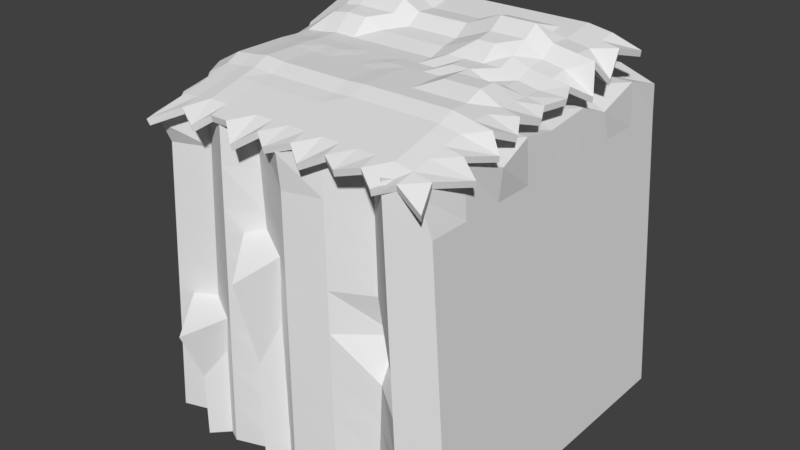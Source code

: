 # Source: lp_section0.blend  (saved by Blender 2.78.0; exported with 4.5.12 LTS)
import bpy
from mathutils import Matrix  # noqa: F401  (used for matrix-valued properties, if any)

bpy.ops.wm.read_factory_settings(use_empty=True)
scene = bpy.context.scene
scene.name = 'Scene'

# ---- collections
col_collection_1 = bpy.data.collections.new('Collection 1'); scene.collection.children.link(col_collection_1)

# ---- world
world_world = bpy.data.worlds.new('World'); scene.world = world_world
world_world.color = (0.05088, 0.05088, 0.05088)
world_world.use_sun_shadow = False
world_world.sun_shadow_jitter_overblur = 0.0
world_world.cycles.sampling_method = 'MANUAL'

# ---- meshes
me_cylinder = bpy.data.meshes.new('Cylinder')
me_cylinder.from_pydata([(4.602, 5.024, 4.67), (5.148, 5.234, -5.021), (4.238, -4.861, 4.717), (5.148, -4.766, -5.021), (-4.396, 5.075, 4.598), (-4.852, 5.234, -5.021), (-4.159, -5.104, 4.384), (-4.852, -4.766, -5.021), (0.1731, -5.21, 4.765), (0.1481, -5.082, -5.021), (4.803, -4.766, -0.02106), (4.462, 0.0449, 4.815), (5.148, 0.2343, -5.021), (4.803, 5.234, -0.02106), (0.1481, 5.234, 4.979), (0.1481, 5.234, -5.021), (-4.506, 5.234, -0.02106), (-4.161, 0.2343, 4.979), (-4.506, -4.766, -0.02106), (-4.852, 0.2343, -5.021), (-4.506, 0.2343, -0.02106), (0.1481, 5.234, -0.02106), (4.803, 0.2343, -0.02106), (0.1481, -5.082, -0.02106), (0.1481, 0.2343, -5.021), (0.1481, 0.2343, 4.979), (-2.006, -5.0, 4.979), (2.464, -4.276, -5.021), (4.975, -4.766, -2.521), (4.654, -2.281, 4.674), (5.148, 2.734, -5.021), (4.975, 5.234, -2.521), (2.303, 5.234, 4.979), (-2.352, 5.234, -5.021), (-4.679, 5.234, -2.521), (-4.161, 2.734, 4.979), (-4.334, -4.766, 2.479), (-4.852, -2.266, -5.021), (2.303, -4.18, 4.979), (-2.352, -5.0, -5.021), (4.63, -4.766, 2.479), (4.545, 2.437, 4.604), (5.148, -2.266, -5.021), (4.63, 5.234, 2.479), (-2.006, 5.234, 4.979), (2.648, 5.234, -5.021), (-4.334, 5.234, 2.479), (-4.161, -2.266, 4.979), (-4.679, -4.766, -2.521), (-4.852, 2.734, -5.021), (-4.506, 2.734, -0.02106), (-4.506, -2.266, -0.02106), (-4.679, 0.2343, -2.521), (-4.334, 0.2343, 2.479), (2.475, 5.234, -0.02106), (-2.179, 5.234, -0.02106), (0.1481, 5.234, -2.521), (0.1481, 5.234, 2.479), (4.803, -2.266, -0.02106), (4.803, 2.734, -0.02106), (4.975, 0.2343, -2.521), (4.63, 0.2343, 2.479), (-2.179, -5.0, -0.02106), (2.66, -3.691, -0.02149), (0.1481, -5.082, -2.521), (0.1481, -5.082, 2.479), (0.1481, -2.266, -5.021), (0.1481, 2.734, -5.021), (-2.352, 0.2343, -5.021), (2.648, 0.2343, -5.021), (0.1481, -2.266, 4.979), (0.1481, 2.734, 4.979), (2.303, 0.2343, 4.979), (-2.006, 0.2343, 4.979), (-2.006, 2.734, 4.979), (2.303, 2.734, 4.979), (2.303, -2.266, 4.979), (2.648, 2.734, -5.021), (-2.352, 2.734, -5.021), (-2.352, -2.266, -5.021), (2.389, -4.18, 2.479), (2.562, -4.276, -2.521), (-2.266, -5.0, -2.521), (4.63, 2.734, 2.479), (4.975, 2.734, -2.521), (4.975, -2.266, -2.521), (-2.093, 5.234, 2.479), (-2.266, 5.234, -2.521), (2.562, 5.234, -2.521), (-4.334, -2.266, 2.479), (-4.679, -2.266, -2.521), (-4.679, 2.734, -2.521), (-4.334, 2.734, 2.479), (2.389, 5.234, 2.479), (4.63, -2.266, 2.479), (-2.093, -5.0, 2.479), (2.648, -2.266, -5.021), (-2.006, -2.266, 4.979), (-3.084, -4.36, 4.979), (3.898, -5.144, -5.021), (5.062, -4.766, -3.771), (4.457, -3.516, 4.979), (5.148, 3.984, -5.021), (5.062, 5.234, -3.771), (3.38, 5.234, 4.979), (-3.602, 5.234, -5.021), (-4.766, 5.234, -3.771), (-4.166, 3.85, 4.741), (-4.247, -4.766, 3.729), (-4.852, -3.516, -5.021), (1.225, -4.766, 4.979), (-0.7645, -4.449, -5.016), (4.716, -4.766, 1.229), (4.457, 1.484, 4.979), (5.148, -1.016, -5.021), (4.716, 5.234, 1.229), (-0.9292, 5.234, 4.979), (1.398, 5.234, -5.021), (-4.42, 5.234, 1.229), (-4.189, -1.13, 4.765), (-4.593, -4.766, -1.271), (-4.852, 1.484, -5.021), (-4.506, 3.984, -0.02106), (-4.506, -1.016, -0.02106), (-4.766, 0.2343, -3.771), (-4.42, 0.2343, 1.229), (3.639, 5.234, -0.02106), (-1.016, 5.234, -0.02106), (0.1481, 5.234, -3.771), (0.1481, 5.234, 1.229), (4.803, -3.516, -0.02106), (4.803, 1.484, -0.02106), (5.062, 0.2343, -3.771), (4.716, 0.2343, 1.229), (-3.343, -4.36, -0.02106), (1.312, -4.766, -0.02106), (0.1481, -5.082, -3.771), (0.1481, -5.082, 1.229), (0.1481, -3.516, -5.021), (0.1481, 1.484, -5.021), (-3.602, 0.2343, -5.021), (1.398, 0.2343, -5.021), (0.1481, -3.516, 4.979), (0.1481, 1.484, 4.979), (3.38, 0.2343, 4.979), (-0.9292, 0.2343, 4.979), (-1.267, -4.449, 4.973), (1.398, -4.766, -5.021), (4.889, -4.766, -1.271), (4.457, -1.016, 4.979), (5.148, 1.484, -5.021), (4.889, 5.234, -1.271), (1.225, 5.234, 4.979), (-1.102, 5.234, -5.021), (-4.593, 5.234, -1.271), (-4.354, 1.382, 4.717), (-4.42, -4.766, 1.229), (-4.852, -1.016, -5.021), (3.38, -5.144, 4.979), (-3.602, -4.36, -5.021), (4.544, -4.766, 3.729), (4.457, 3.984, 4.979), (5.148, -3.516, -5.021), (4.544, 5.234, 3.729), (-3.084, 5.234, 4.979), (3.898, 5.234, -5.021), (-4.247, 5.234, 3.729), (-4.161, -3.516, 4.979), (-4.766, -4.766, -3.771), (-4.852, 3.984, -5.021), (-4.506, 1.484, -0.02106), (-4.506, -3.516, -0.02106), (-4.593, 0.2343, -1.271), (-4.247, 0.2343, 3.729), (1.312, 5.234, -0.02106), (-3.343, 5.234, -0.02106), (0.1481, 5.234, -1.271), (0.1481, 5.234, 3.729), (4.803, -1.016, -0.02106), (4.803, 3.984, -0.02106), (4.889, 0.2343, -1.271), (4.544, 0.2343, 3.729), (-1.016, -4.449, -0.02106), (3.639, -5.144, -0.02106), (0.1481, -5.082, -1.271), (0.1481, -5.082, 3.729), (0.1481, -1.016, -5.021), (0.1481, 3.984, -5.021), (-1.102, 0.2343, -5.021), (3.898, 0.2343, -5.021), (0.1481, -1.016, 4.979), (0.1481, 3.984, 4.979), (1.225, 0.2343, 4.979), (-3.084, 0.2343, 4.979), (-2.006, 1.484, 4.979), (-2.006, 3.984, 4.979), (-0.9292, 2.734, 4.979), (-3.084, 2.734, 4.979), (2.303, 1.484, 4.979), (2.303, 3.984, 4.979), (3.38, 2.734, 4.979), (1.225, 2.734, 4.979), (2.303, -3.516, 4.979), (2.303, -1.016, 4.979), (3.38, -2.266, 4.979), (1.225, -2.266, 4.979), (2.648, 1.484, -5.021), (2.648, 3.984, -5.021), (1.398, 2.734, -5.021), (3.898, 2.734, -5.021), (-2.352, 1.484, -5.021), (-2.352, 3.984, -5.021), (-3.602, 2.734, -5.021), (-1.102, 2.734, -5.021), (-2.352, -3.516, -5.021), (-2.352, -1.016, -5.021), (-3.602, -2.266, -5.021), (-1.102, -2.266, -5.021), (1.269, -4.766, 2.479), (3.51, -5.144, 2.479), (2.432, -4.18, 1.229), (2.346, -4.18, 3.729), (1.355, -4.766, -2.521), (3.769, -5.144, -2.521), (2.513, -4.276, -3.771), (2.611, -4.276, -1.271), (-3.472, -4.36, -2.521), (-0.89, -4.449, -2.518), (-2.309, -5.0, -3.771), (-2.222, -5.0, -1.271), (4.63, 1.484, 2.479), (4.63, 3.984, 2.479), (4.716, 2.734, 1.229), (4.544, 2.734, 3.729), (4.975, 1.484, -2.521), (4.975, 3.984, -2.521), (5.062, 2.734, -3.771), (4.889, 2.734, -1.271), (4.975, -3.516, -2.521), (4.975, -1.016, -2.521), (5.062, -2.266, -3.771), (4.889, -2.266, -1.271), (-0.9724, 5.234, 2.479), (-3.213, 5.234, 2.479), (-2.136, 5.234, 1.229), (-2.05, 5.234, 3.729), (-1.059, 5.234, -2.521), (-3.472, 5.234, -2.521), (-2.309, 5.234, -3.771), (-2.222, 5.234, -1.271), (3.769, 5.234, -2.521), (1.355, 5.234, -2.521), (2.605, 5.234, -3.771), (2.519, 5.234, -1.271), (-4.334, -1.016, 2.479), (-4.334, -3.516, 2.479), (-4.42, -2.266, 1.229), (-4.247, -2.266, 3.729), (-4.679, -1.016, -2.521), (-4.679, -3.516, -2.521), (-4.766, -2.266, -3.771), (-4.593, -2.266, -1.271), (-4.679, 3.984, -2.521), (-4.679, 1.484, -2.521), (-4.766, 2.734, -3.771), (-4.593, 2.734, -1.271), (-4.334, 3.984, 2.479), (-4.334, 1.484, 2.479), (-4.42, 2.734, 1.229), (-4.247, 2.734, 3.729), (3.51, 5.234, 2.479), (1.269, 5.234, 2.479), (2.432, 5.234, 1.229), (2.346, 5.234, 3.729), (4.63, -3.516, 2.479), (4.63, -1.016, 2.479), (4.716, -2.266, 1.229), (4.544, -2.266, 3.729), (-3.213, -4.36, 2.479), (-1.141, -4.449, 2.476), (-2.136, -5.0, 1.229), (-2.05, -5.0, 3.729), (2.648, -3.516, -5.021), (2.648, -1.016, -5.021), (1.398, -2.266, -5.021), (3.898, -2.266, -5.021), (-2.006, -3.516, 4.979), (-2.006, -1.016, 4.979), (-0.9292, -2.266, 4.979), (-3.084, -2.266, 4.979), (-3.084, -1.016, 4.979), (-0.9292, -1.016, 4.979), (-0.9292, -3.516, 4.979), (3.898, -1.016, -5.021), (1.398, -1.016, -5.021), (1.398, -3.516, -5.021), (-1.204, -4.449, 3.725), (-1.078, -4.449, 1.228), (-3.278, -4.36, 1.229), (4.544, -1.016, 3.729), (4.716, -1.016, 1.229), (4.716, -3.516, 1.229), (1.247, 5.234, 3.729), (1.29, 5.234, 1.229), (3.574, 5.234, 1.229), (-4.247, 1.484, 3.729), (-4.42, 1.484, 1.229), (-4.42, 3.984, 1.229), (-4.593, 1.484, -1.271), (-4.766, 1.484, -3.771), (-4.766, 3.984, -3.771), (-4.593, -3.516, -1.271), (-4.766, -3.516, -3.771), (-4.766, -1.016, -3.771), (-4.247, -3.516, 3.729), (-4.42, -3.516, 1.229), (-4.42, -1.016, 1.229), (1.333, 5.234, -1.271), (1.377, 5.234, -3.771), (3.833, 5.234, -3.771), (-3.408, 5.234, -1.271), (-3.537, 5.234, -3.771), (-1.08, 5.234, -3.771), (-3.149, 5.234, 3.729), (-3.278, 5.234, 1.229), (-0.994, 5.234, 1.229), (4.889, -1.016, -1.271), (5.062, -1.016, -3.771), (5.062, -3.516, -3.771), (4.889, 3.984, -1.271), (5.062, 3.984, -3.771), (5.062, 1.484, -3.771), (4.544, 3.984, 3.729), (4.716, 3.984, 1.229), (4.716, 1.484, 1.229), (-0.9528, -4.449, -1.27), (-0.8273, -4.449, -3.767), (-3.537, -4.36, -3.771), (3.704, -5.144, -1.271), (3.833, -5.144, -3.771), (1.377, -4.766, -3.771), (3.445, -5.144, 3.729), (3.574, -5.144, 1.229), (1.29, -4.766, 1.229), (-1.102, -1.016, -5.021), (-3.602, -1.016, -5.021), (-3.602, -3.516, -5.021), (-1.102, 3.984, -5.021), (-3.602, 3.984, -5.021), (-3.602, 1.484, -5.021), (3.898, 3.984, -5.021), (1.398, 3.984, -5.021), (1.398, 1.484, -5.021), (1.225, -1.016, 4.979), (3.38, -1.016, 4.979), (3.38, -3.516, 4.979), (1.225, 3.984, 4.979), (3.38, 3.984, 4.979), (3.38, 1.484, 4.979), (-3.084, 3.984, 4.979), (-0.9292, 3.984, 4.979), (-0.9292, 1.484, 4.979), (-3.084, 1.484, 4.979), (1.225, 1.484, 4.979), (1.225, -3.516, 4.979), (3.898, 1.484, -5.021), (-1.102, 1.484, -5.021), (-1.102, -3.516, -5.021), (1.247, -4.766, 3.729), (1.333, -4.766, -1.271), (-3.408, -4.36, -1.271), (4.544, 1.484, 3.729), (4.889, 1.484, -1.271), (4.889, -3.516, -1.271), (-0.9508, 5.234, 3.729), (-1.037, 5.234, -1.271), (3.704, 5.234, -1.271), (-4.247, -1.016, 3.729), (-4.593, -1.016, -1.271), (-4.593, 3.984, -1.271), (-4.247, 3.984, 3.729), (3.445, 5.234, 3.729), (4.544, -3.516, 3.729), (-3.149, -4.36, 3.729), (3.898, -3.516, -5.021), (-3.084, -3.516, 4.979), (-4.625, -3.87, -5.035), (-4.625, -3.87, -3.035), (-3.223, -2.444, -5.035), (-3.223, -2.444, -3.035), (-3.199, -5.272, -5.035), (-3.199, -5.272, -3.035), (-1.797, -3.846, -5.035), (-1.797, -3.846, -3.035), (-4.625, -3.87, -0.6833), (-3.223, -2.444, -0.6833), (-1.797, -3.846, -0.6833), (-3.279, -5.934, -1.439), (-2.245, -3.87, -4.995), (-2.245, -3.87, -1.599), (-0.8427, -2.444, -4.995), (-0.8427, -2.444, -1.599), (-0.8182, -5.272, -4.995), (-0.8182, -5.272, -1.599), (0.5837, -3.846, -4.995), (0.5837, -3.846, -1.599), (-2.245, -3.87, 2.395), (-0.8427, -2.444, 2.395), (0.5837, -3.846, 2.395), (-0.8988, -5.934, 1.113), (-3.759, -4.493, 4.93), (0.5331, -1.372, 5.616), (-0.5659, -2.471, 5.616), (2.731, -2.471, 5.616), (2.731, 2.946, 6.237), (-2.92, 1.779, 6.191), (0.5331, -4.493, 5.024), (0.5331, 0.7783, 5.775), (3.762, -4.493, 4.92), (-3.915, -2.471, 5.502), (2.731, 0.7783, 5.775), (-0.5659, 1.779, 6.182), (-2.787, -3.427, 5.31), (1.632, -1.372, 5.616), (-0.5659, 0.7783, 5.775), (-0.5659, -1.372, 5.616), (3.866, -1.372, 5.504), (3.976, 2.946, 6.114), (1.632, 2.946, 6.237), (-2.929, 2.946, 6.246), (1.632, -3.427, 5.29), (1.632, 0.7783, 5.775), (-0.5659, -3.427, 5.29), (3.809, -3.427, 5.183), (-3.956, 0.7783, 5.655), (-1.665, 2.946, 6.237), (2.731, -0.3276, 5.589), (-3.908, -0.3276, 5.476), (-2.836, -2.471, 5.632), (3.862, -0.3276, 5.477), (-1.665, -3.427, 5.29), (2.731, -3.427, 5.29), (0.5331, -0.3276, 5.589), (-1.665, -4.493, 5.024), (1.632, -4.493, 5.024), (1.632, -0.3276, 5.589), (0.5331, 2.946, 6.237), (-4.078, 2.946, 6.101), (2.731, 1.779, 6.182), (0.5331, 1.779, 6.182), (3.866, -2.471, 5.503), (3.966, 1.779, 6.06), (-1.665, 0.7783, 5.775), (-1.665, -1.372, 5.616), (0.5331, -2.471, 5.616), (-1.665, -0.3276, 5.589), (-2.747, -4.493, 5.046), (1.632, -2.471, 5.616), (-3.829, -3.427, 5.187), (-0.5659, -0.3276, 5.589), (-1.665, -2.471, 5.616), (2.731, -1.372, 5.616), (1.632, 1.779, 6.182), (-4.063, 1.779, 6.048), (0.5331, -3.427, 5.29), (-0.5659, -4.493, 5.024), (2.731, -4.493, 5.024), (-3.915, -1.372, 5.502), (-2.832, -0.3276, 5.605), (-1.665, 1.779, 6.182), (-2.836, -1.372, 5.632), (3.894, 0.7783, 5.66), (-2.859, 0.7783, 5.789), (-0.5659, 2.946, 6.237), (4.407, -1.372, 5.407), (-4.469, -4.293, 4.244), (-1.665, 3.489, 6.319), (-0.0164, 2.946, 6.237), (-4.67, -2.46, 5.083), (4.435, 0.7783, 5.563), (0.5331, 1.32, 5.864), (-2.214, 2.946, 6.237), (-3.864, -2.894, 5.316), (2.181, -1.372, 5.616), (-0.0164, -2.471, 5.616), (2.731, -5.026, 4.891), (3.866, -0.8226, 5.504), (1.632, -0.8226, 5.617), (-2.873, 1.32, 5.877), (-0.0164, -4.493, 5.024), (2.181, -2.471, 5.616), (2.181, -4.493, 5.024), (-4.615, -3.294, 4.28), (-2.214, 1.779, 6.182), (-3.908, 0.2219, 5.476), (-1.115, 2.946, 6.237), (-3.915, -1.922, 5.502), (3.28, 0.7783, 5.775), (-1.665, -3.96, 5.157), (3.28, -3.427, 5.29), (0.5331, -3.96, 5.157), (1.083, 0.7783, 5.775), (0.5331, 2.403, 6.154), (-3.472, 2.946, 6.164), (2.731, -1.922, 5.616), (3.28, 2.946, 6.237), (-1.665, 0.2219, 5.589), (-1.115, -1.372, 5.616), (-3.794, -3.96, 5.059), (1.083, -1.372, 5.616), (-2.767, -3.96, 5.178), (0.5331, -1.922, 5.616), (-3.33, -3.427, 5.228), (1.632, -1.922, 5.616), (-3.29, -4.493, 4.964), (1.083, -2.471, 5.616), (-0.5659, 0.2219, 5.589), (-1.665, -1.922, 5.616), (-1.115, 0.7783, 5.775), (-0.5659, -1.922, 5.616), (-1.115, -0.3276, 5.589), (-1.115, -2.471, 5.616), (3.866, -1.922, 5.503), (2.731, 2.403, 6.154), (3.28, -1.372, 5.616), (3.961, 2.403, 6.033), (3.28, -2.471, 5.616), (3.28, 1.779, 6.182), (1.632, 2.403, 6.154), (-4.056, 2.403, 6.021), (1.083, 2.946, 6.237), (-2.916, 2.403, 6.164), (1.083, 1.779, 6.182), (-3.464, 1.779, 6.109), (1.632, -3.96, 5.157), (0.5331, 0.2219, 5.589), (1.083, -3.427, 5.29), (1.632, 0.2219, 5.589), (1.083, -4.493, 5.024), (1.083, -0.3276, 5.589), (-0.5659, -3.96, 5.157), (2.731, -3.96, 5.157), (-1.115, -3.427, 5.29), (3.786, -3.96, 5.052), (-1.115, -4.493, 5.024), (3.28, -4.493, 5.024), (-2.836, -1.922, 5.632), (2.731, 0.2219, 5.589), (-3.379, -1.372, 5.55), (3.862, 0.2219, 5.477), (-3.379, -2.471, 5.55), (3.28, -0.3276, 5.589), (-2.832, 0.2219, 5.605), (-1.665, 2.403, 6.154), (-3.403, 0.7783, 5.707), (-0.5659, 2.403, 6.154), (-3.375, -0.3276, 5.523), (-1.115, 1.779, 6.182), (4.407, -2.471, 5.406), (4.402, -0.3276, 5.38), (-0.0164, 1.779, 6.182), (-4.671, -1.361, 5.083), (-0.5659, 3.489, 6.319), (1.632, 1.32, 5.864), (-2.807, -2.894, 5.442), (3.832, -2.894, 5.314), (1.632, -2.894, 5.424), (-2.214, -2.471, 5.616), (-0.5659, -2.894, 5.424), (-2.214, -4.493, 5.024), (3.91, 1.32, 5.748), (-2.214, -0.3276, 5.589), (-0.5659, 1.32, 5.864), (2.181, -0.3276, 5.589), (2.181, 1.779, 6.182), (4.303, -4.493, 4.824), (-0.5659, -0.8226, 5.617), (-2.836, -0.8226, 5.633), (-5.109, 3.087, 5.26), (-4.051, -5.558, 4.483), (-0.0164, -0.3276, 5.589), (0.5331, -5.026, 4.891), (3.99, 3.489, 6.196), (-2.941, 3.489, 6.327), (4.507, 1.779, 5.963), (-1.665, -5.026, 4.891), (-4.907, 0.9341, 4.561), (1.632, 3.489, 6.319), (-1.665, -2.894, 5.424), (0.5331, -2.894, 5.424), (-2.214, -1.372, 5.616), (2.731, -2.894, 5.424), (-2.214, -3.427, 5.29), (2.181, -3.427, 5.29), (2.731, 1.32, 5.864), (-3.98, 1.32, 5.741), (2.181, 2.946, 6.237), (-1.665, 1.32, 5.864), (2.181, 0.7783, 5.775), (-2.214, 0.7783, 5.775), (4.35, -3.427, 5.086), (-0.0164, -3.427, 5.29), (-1.665, -0.8226, 5.617), (2.731, -0.8226, 5.617), (-0.0164, 0.7783, 5.775), (-5.17, 2.037, 4.886), (-2.655, -5.297, 4.582), (-3.915, -0.8226, 5.502), (1.632, -5.026, 4.891), (0.5331, -0.8226, 5.617), (2.731, 3.489, 6.319), (-0.0164, -1.372, 5.616), (-4.783, -0.2475, 4.359), (4.517, 2.946, 6.018), (-0.5659, -5.026, 4.891), (-4.099, 3.489, 6.18), (0.5331, 3.489, 6.319), (3.739, -5.026, 4.789), (-3.31, -3.96, 5.096), (1.083, -1.922, 5.616), (-1.115, 0.2219, 5.589), (-1.115, -1.922, 5.616), (3.28, -1.922, 5.616), (3.28, 2.403, 6.154), (1.083, 2.403, 6.154), (-3.459, 2.403, 6.082), (1.083, -3.96, 5.157), (1.083, 0.2219, 5.589), (-1.115, -3.96, 5.157), (3.28, -3.96, 5.157), (-3.379, -1.922, 5.55), (3.28, 0.2219, 5.589), (-3.375, 0.2219, 5.523), (-1.115, 2.403, 6.154), (4.672, -1.821, 5.155), (-4.42, -3.949, 4.699), (-1.115, 3.489, 6.319), (-0.0164, 2.403, 6.154), (-4.816, -1.798, 4.366), (4.634, 0.3196, 5.427), (1.083, 1.32, 5.864), (-2.214, 2.403, 6.154), (-3.35, -2.894, 5.36), (2.181, -1.922, 5.616), (-1.115, -2.894, 5.424), (1.083, -2.894, 5.424), (-2.214, -1.922, 5.616), (3.28, -2.894, 5.424), (-2.214, -3.96, 5.157), (2.181, -3.96, 5.157), (3.28, 1.32, 5.864), (-3.416, 1.32, 5.795), (2.181, 2.403, 6.154), (-1.115, 1.32, 5.864), (2.181, 0.2219, 5.589), (-2.214, 0.2219, 5.589), (4.925, -3.719, 4.766), (-0.0164, -3.96, 5.157), (-1.115, -0.8226, 5.617), (3.28, -0.8226, 5.617), (-0.0164, 0.2219, 5.589), (-4.965, 2.414, 5.534), (-3.271, -5.026, 4.833), (-3.379, -0.8226, 5.55), (1.029, -5.336, 4.608), (1.083, -0.8226, 5.617), (3.28, 3.489, 6.319), (-0.0164, -1.922, 5.616), (-4.656, 0.2329, 5.06), (4.635, 2.402, 5.352), (-1.143, -5.402, 4.521), (-3.484, 3.489, 6.245), (1.083, 3.489, 6.319), (3.247, -5.31, 4.62), (-2.214, -2.894, 5.424), (2.181, -2.894, 5.424), (2.181, 1.32, 5.864), (-2.214, 1.32, 5.864), (4.827, -2.714, 4.997), (-4.565, -2.883, 4.922), (-0.0164, 1.32, 5.864), (-2.214, -0.8226, 5.617), (2.181, -0.8226, 5.617), (-0.0164, -2.894, 5.424), (-4.806, 1.331, 5.291), (4.662, 1.56, 5.128), (-2.214, -5.026, 4.891), (-2.214, 3.489, 6.319), (2.181, 3.489, 6.319), (2.085, -5.247, 4.731), (-0.0164, -0.8226, 5.617), (-4.671, -0.8116, 5.084), (4.613, -0.7446, 5.218), (-0.0164, 3.489, 6.319), (-0.1351, -5.297, 4.694), (4.716, 3.789, 5.791), (-5.055, 3.5, 5.672), (4.551, -5.172, 4.348), (-4.274, -5.015, 4.476), (3.772, -5.073, 4.977), (4.585, -5.219, 4.535), (0.5331, 3.46, 6.513), (-0.0164, 3.46, 6.513), (-4.15, 3.46, 6.367), (-5.161, 3.471, 5.834), (-0.5659, -5.073, 5.081), (-0.1351, -5.345, 4.884), (4.551, 2.917, 6.209), (4.751, 3.759, 5.982), (-4.89, -0.2475, 4.523), (-4.778, -0.8117, 5.248), (-0.0164, -1.372, 5.778), (-0.0164, -0.8227, 5.813), (2.731, 3.46, 6.513), (2.181, 3.46, 6.513), (0.5331, -0.8227, 5.813), (1.632, -5.073, 5.081), (2.085, -5.294, 4.921), (-3.966, -0.8227, 5.692), (-2.684, -5.345, 4.77), (-2.214, -5.073, 5.081), (-5.276, 2.008, 5.049), (-4.912, 1.3, 5.453), (-0.0164, 0.7465, 5.968), (-0.0164, 1.289, 6.058), (2.731, -0.8227, 6.021), (2.181, -0.8227, 6.021), (-1.665, -0.8227, 5.813), (-2.214, -0.8227, 5.813), (-0.0164, -3.474, 5.481), (-0.0164, -2.941, 5.579), (4.383, -3.474, 5.273), (4.86, -2.762, 5.184), (-2.214, 0.7465, 6.246), (-2.214, 1.289, 6.336), (2.181, 0.7465, 6.385), (2.181, 1.289, 6.475), (-1.665, 1.289, 6.336), (2.181, 2.917, 6.431), (-4.031, 1.289, 5.928), (2.731, 1.289, 6.475), (2.181, -3.474, 5.481), (2.181, -2.941, 5.614), (-2.214, -3.474, 5.481), (-2.214, -2.941, 5.579), (2.731, -2.941, 5.614), (-2.214, -1.372, 5.778), (0.5331, -2.941, 5.614), (-1.665, -2.941, 5.579), (1.632, 3.46, 6.513), (1.083, 3.46, 6.513), (-5.012, 0.9022, 4.723), (-4.763, 0.2329, 5.225), (-1.665, -5.073, 5.081), (-1.143, -5.449, 4.712), (4.541, 1.75, 6.154), (4.669, 2.373, 5.543), (-2.97, 3.46, 6.519), (-3.513, 3.46, 6.437), (4.024, 3.46, 6.387), (3.28, 3.46, 6.513), (0.5331, -5.073, 5.081), (1.029, -5.384, 4.798), (-0.0164, -0.3276, 5.785), (-0.0164, 0.2219, 5.785), (-4.101, -5.606, 4.666), (-3.299, -5.073, 5.021), (-5.215, 3.058, 5.422), (-5.071, 2.384, 5.696), (-2.865, -0.8227, 5.826), (-3.408, -0.8227, 5.744), (-0.5659, -0.8227, 5.778), (-1.115, -0.8227, 5.778), (4.336, -4.54, 5.011), (4.958, -3.767, 4.953), (2.181, 1.75, 6.792), (2.181, 2.373, 6.557), (2.181, -0.3276, 5.994), (2.181, 0.2219, 5.994), (-0.5659, 1.289, 6.058), (-1.115, 1.289, 6.058), (-2.214, -0.3276, 5.785), (-2.214, 0.2219, 5.785), (3.944, 1.289, 5.938), (3.28, 1.289, 6.058), (-2.214, -4.54, 5.214), (-2.214, -4.007, 5.347), (-0.5659, -2.941, 5.579), (-1.115, -2.941, 5.579), (-2.214, -2.471, 5.777), (-2.214, -1.922, 5.778), (1.632, -2.941, 5.614), (1.083, -2.941, 5.614), (3.866, -2.941, 5.501), (3.28, -2.941, 5.614), (-2.835, -2.941, 5.63), (-3.379, -2.941, 5.548), (1.632, 1.289, 6.475), (1.083, 1.289, 6.266), (-0.5659, 3.46, 6.513), (-1.115, 3.46, 6.513), (-4.778, -1.361, 5.248), (-4.924, -1.798, 4.53), (-0.0164, 1.75, 6.376), (-0.0164, 2.373, 6.348), (4.437, -0.3276, 5.573), (4.669, 0.3196, 5.62), (4.442, -2.471, 5.599), (4.707, -1.822, 5.348), (-1.115, 1.75, 6.376), (-1.115, 2.373, 6.348), (-3.404, -0.3276, 5.717), (-3.404, 0.2219, 5.717), (-0.5659, 2.373, 6.348), (-3.432, 0.7465, 6.176), (-3.445, 1.289, 6.264), (-1.665, 2.373, 6.626), (-2.214, 2.373, 6.626), (-2.861, 0.2219, 5.799), (3.28, -0.3276, 5.785), (3.28, 0.2219, 5.785), (-3.408, -2.471, 5.744), (-3.408, -1.922, 5.744), (3.896, 0.2219, 5.67), (-3.408, -1.372, 5.744), (2.731, 0.2219, 5.994), (-2.865, -1.922, 5.826), (3.28, -4.54, 5.214), (3.28, -4.007, 5.347), (-1.115, -4.54, 5.214), (-1.115, -4.007, 5.347), (3.819, -4.007, 5.239), (-1.115, -3.474, 5.481), (2.731, -4.007, 5.347), (2.181, -4.007, 5.347), (-0.5659, -4.007, 5.347), (1.083, -0.3276, 5.785), (1.083, 0.2219, 5.994), (1.083, -4.54, 5.214), (1.083, -4.007, 5.347), (1.632, 0.2219, 5.994), (1.083, -3.474, 5.481), (0.5331, 0.2219, 5.785), (1.632, -4.007, 5.347), (-3.493, 1.75, 6.579), (-3.488, 2.373, 6.552), (1.083, 1.75, 6.584), (1.083, 2.373, 6.557), (-2.945, 2.373, 6.634), (1.083, 2.917, 6.431), (-4.107, 2.373, 6.208), (1.632, 2.373, 6.557), (3.28, 1.75, 6.376), (3.28, 2.373, 6.348), (3.28, -2.471, 5.812), (3.28, -1.922, 5.812), (3.995, 2.373, 6.224), (3.28, -1.372, 6.021), (3.28, -0.8227, 6.021), (2.731, 2.373, 6.348), (3.901, -1.922, 5.696), (-1.115, -2.471, 5.777), (-1.115, -1.922, 5.778), (-1.115, -0.3276, 5.785), (-1.115, 0.2219, 5.785), (-0.5659, -1.922, 5.778), (-1.115, 0.7465, 5.968), (-1.665, -1.922, 5.778), (-0.5659, 0.2219, 5.785), (1.083, -2.471, 5.812), (1.083, -1.922, 5.812), (-3.319, -4.54, 5.152), (-3.339, -4.007, 5.284), (1.632, -1.922, 5.812), (-3.359, -3.474, 5.416), (0.5331, -1.922, 5.812), (-0.0164, -1.922, 5.778), (-2.796, -4.007, 5.366), (4.696, 1.528, 5.318), (-2.214, 3.46, 6.513), (4.648, -0.7447, 5.412), (-0.0164, -4.007, 5.347), (-3.844, -4.007, 5.242), (1.083, -1.372, 5.813), (-1.665, 0.2219, 5.785), (2.731, -1.922, 5.812), (0.5331, -4.007, 5.347), (0.5331, 2.373, 6.348), (1.083, 0.7465, 6.177), (-3.501, 2.917, 6.355), (-1.665, -4.007, 5.347), (-3.966, -1.922, 5.691), (-4.669, -2.93, 5.081), (-4.719, -3.342, 4.44), (-3.959, 0.2219, 5.665), (-2.214, 1.75, 6.653), (-1.115, 2.917, 6.431), (2.181, -2.471, 5.812), (-2.902, 1.289, 6.347), (-0.0164, -2.471, 5.777), (3.901, -0.8227, 5.697), (2.731, -5.073, 5.081), (1.632, -0.8227, 5.813), (-3.914, -2.941, 5.5), (0.5331, 1.289, 6.058), (-1.665, 3.46, 6.513), (-4.777, -2.46, 5.247), (-0.0164, 2.917, 6.431), (4.469, 0.7465, 5.753), (4.442, -1.372, 5.6), (-0.5659, 2.917, 6.431), (-2.888, 0.7465, 6.258), (3.928, 0.7465, 5.85), (-2.865, -1.372, 5.826), (3.28, 0.7465, 5.968), (-1.665, 1.75, 6.653), (-2.861, -0.3276, 5.799), (-3.966, -1.372, 5.691), (2.731, -4.54, 5.214), (-0.5659, -4.54, 5.214), (0.5331, -3.474, 5.481), (-0.0164, -4.54, 5.214), (-4.114, 1.75, 6.235), (1.632, 1.75, 6.792), (2.731, -1.372, 6.021), (-1.665, -2.471, 5.777), (2.181, -1.372, 6.021), (-0.5659, -0.3276, 5.785), (-3.879, -3.474, 5.371), (1.632, -2.471, 5.812), (-2.776, -4.54, 5.235), (-1.665, -0.3276, 5.785), (0.5331, -2.471, 5.812), (-1.665, -1.372, 5.778), (-1.665, 0.7465, 5.968), (-1.115, -1.372, 5.778), (4.0, 1.75, 6.251), (3.901, -2.471, 5.696), (0.5331, 1.75, 6.376), (2.731, 1.75, 6.792), (-4.129, 2.917, 6.288), (0.5331, 2.917, 6.431), (1.632, -0.3276, 5.994), (1.632, -4.54, 5.214), (2.181, -4.54, 5.214), (-1.665, -4.54, 5.214), (0.5331, -0.3276, 5.785), (2.731, -3.474, 5.481), (-1.665, -3.474, 5.481), (3.28, -3.474, 5.481), (3.896, -0.3276, 5.67), (-2.865, -2.471, 5.826), (-3.959, -0.3276, 5.665), (2.731, -0.3276, 5.785), (-1.665, 2.917, 6.431), (-4.007, 0.7465, 5.842), (-2.214, 2.917, 6.431), (3.842, -3.474, 5.37), (-0.5659, -3.474, 5.481), (1.632, 0.7465, 6.385), (1.632, -3.474, 5.481), (-2.957, 2.917, 6.438), (1.632, 2.917, 6.431), (4.01, 2.917, 6.305), (3.901, -1.372, 5.697), (3.28, 2.917, 6.431), (-0.5659, -1.372, 5.778), (-0.5659, 0.7465, 5.968), (1.632, -1.372, 5.813), (-2.815, -3.474, 5.498), (-0.5659, 1.75, 6.376), (2.731, 0.7465, 6.177), (-3.966, -2.471, 5.691), (3.796, -4.54, 5.108), (0.5331, 0.7465, 5.968), (0.5331, -4.54, 5.214), (-2.949, 1.75, 6.661), (2.731, 2.917, 6.431), (2.731, -2.471, 5.812), (-0.5659, -2.471, 5.777), (0.5331, -1.372, 5.813), (-3.809, -4.54, 5.114), (-4.572, -4.34, 4.403), (-4.524, -3.996, 4.858), (2.181, -1.922, 5.812), (3.247, -5.358, 4.81), (1.083, -0.8227, 5.813), (-4.378, -5.062, 4.635)], [], [(385, 167, 6, 98), (384, 162, 3, 99), (383, 98, 6, 108), (382, 101, 2, 160), (381, 104, 0, 163), (380, 107, 4, 166), (379, 122, 16, 154), (378, 123, 20, 172), (377, 119, 17, 173), (376, 126, 13, 151), (375, 127, 21, 176), (374, 116, 14, 177), (373, 130, 10, 148), (372, 131, 22, 180), (371, 113, 11, 181), (370, 134, 18, 120), (369, 135, 23, 184), (368, 110, 8, 185), (367, 138, 9, 111), (366, 139, 24, 188), (365, 150, 12, 189), (364, 142, 8, 110), (363, 143, 25, 192), (362, 155, 17, 193), (361, 194, 73, 145), (360, 195, 74, 196), (359, 107, 35, 197), (358, 198, 72, 144), (357, 199, 75, 200), (356, 191, 71, 201), (355, 202, 38, 158), (354, 203, 76, 204), (353, 190, 70, 205), (352, 206, 69, 141), (351, 207, 77, 208), (350, 102, 30, 209), (349, 210, 68, 140), (348, 211, 78, 212), (347, 187, 67, 213), (346, 214, 39, 159), (345, 215, 79, 216), (344, 186, 66, 217), (343, 218, 65, 137), (342, 219, 80, 220), (341, 158, 38, 221), (340, 222, 64, 136), (339, 223, 81, 224), (338, 183, 63, 225), (337, 226, 48, 168), (336, 227, 82, 228), (335, 182, 62, 229), (334, 230, 61, 133), (333, 231, 83, 232), (332, 161, 41, 233), (331, 234, 60, 132), (330, 235, 84, 236), (329, 179, 59, 237), (328, 238, 28, 100), (327, 239, 85, 240), (326, 178, 58, 241), (325, 242, 57, 129), (324, 243, 86, 244), (323, 164, 44, 245), (322, 246, 56, 128), (321, 247, 87, 248), (320, 175, 55, 249), (319, 250, 31, 103), (318, 251, 88, 252), (317, 174, 54, 253), (316, 254, 53, 125), (315, 255, 89, 256), (314, 167, 47, 257), (313, 258, 52, 124), (312, 259, 90, 260), (311, 171, 51, 261), (310, 262, 34, 106), (309, 263, 91, 264), (308, 170, 50, 265), (307, 266, 46, 118), (306, 267, 92, 268), (305, 155, 35, 269), (304, 270, 43, 115), (303, 271, 93, 272), (302, 152, 32, 273), (301, 274, 40, 112), (300, 275, 94, 276), (299, 149, 29, 277), (298, 278, 36, 156), (297, 279, 95, 280), (296, 146, 26, 281), (295, 282, 27, 147), (294, 283, 96, 284), (293, 114, 42, 285), (292, 286, 26, 146), (291, 287, 97, 288), (290, 119, 47, 289), (287, 290, 289, 97), (73, 193, 290, 287), (193, 17, 119, 290), (190, 291, 288, 70), (25, 145, 291, 190), (145, 73, 287, 291), (142, 292, 146, 8), (70, 288, 292, 142), (288, 97, 286, 292), (283, 293, 285, 96), (69, 189, 293, 283), (189, 12, 114, 293), (186, 294, 284, 66), (24, 141, 294, 186), (141, 69, 283, 294), (138, 295, 147, 9), (66, 284, 295, 138), (284, 96, 282, 295), (279, 296, 281, 95), (65, 185, 296, 279), (185, 8, 146, 296), (182, 297, 280, 62), (23, 137, 297, 182), (137, 65, 279, 297), (134, 298, 156, 18), (62, 280, 298, 134), (280, 95, 278, 298), (275, 299, 277, 94), (61, 181, 299, 275), (181, 11, 149, 299), (178, 300, 276, 58), (22, 133, 300, 178), (133, 61, 275, 300), (130, 301, 112, 10), (58, 276, 301, 130), (276, 94, 274, 301), (271, 302, 273, 93), (57, 177, 302, 271), (177, 14, 152, 302), (174, 303, 272, 54), (21, 129, 303, 174), (129, 57, 271, 303), (126, 304, 115, 13), (54, 272, 304, 126), (272, 93, 270, 304), (267, 305, 269, 92), (53, 173, 305, 267), (173, 17, 155, 305), (170, 306, 268, 50), (20, 125, 306, 170), (125, 53, 267, 306), (122, 307, 118, 16), (50, 268, 307, 122), (268, 92, 266, 307), (263, 308, 265, 91), (52, 172, 308, 263), (172, 20, 170, 308), (121, 309, 264, 49), (19, 124, 309, 121), (124, 52, 263, 309), (169, 310, 106, 5), (49, 264, 310, 169), (264, 91, 262, 310), (259, 311, 261, 90), (48, 120, 311, 259), (120, 18, 171, 311), (109, 312, 260, 37), (7, 168, 312, 109), (168, 48, 259, 312), (157, 313, 124, 19), (37, 260, 313, 157), (260, 90, 258, 313), (255, 314, 257, 89), (36, 108, 314, 255), (108, 6, 167, 314), (171, 315, 256, 51), (18, 156, 315, 171), (156, 36, 255, 315), (123, 316, 125, 20), (51, 256, 316, 123), (256, 89, 254, 316), (251, 317, 253, 88), (56, 176, 317, 251), (176, 21, 174, 317), (117, 318, 252, 45), (15, 128, 318, 117), (128, 56, 251, 318), (165, 319, 103, 1), (45, 252, 319, 165), (252, 88, 250, 319), (247, 320, 249, 87), (34, 154, 320, 247), (154, 16, 175, 320), (105, 321, 248, 33), (5, 106, 321, 105), (106, 34, 247, 321), (153, 322, 128, 15), (33, 248, 322, 153), (248, 87, 246, 322), (243, 323, 245, 86), (46, 166, 323, 243), (166, 4, 164, 323), (175, 324, 244, 55), (16, 118, 324, 175), (118, 46, 243, 324), (127, 325, 129, 21), (55, 244, 325, 127), (244, 86, 242, 325), (239, 326, 241, 85), (60, 180, 326, 239), (180, 22, 178, 326), (114, 327, 240, 42), (12, 132, 327, 114), (132, 60, 239, 327), (162, 328, 100, 3), (42, 240, 328, 162), (240, 85, 238, 328), (235, 329, 237, 84), (31, 151, 329, 235), (151, 13, 179, 329), (102, 330, 236, 30), (1, 103, 330, 102), (103, 31, 235, 330), (150, 331, 132, 12), (30, 236, 331, 150), (236, 84, 234, 331), (231, 332, 233, 83), (43, 163, 332, 231), (163, 0, 161, 332), (179, 333, 232, 59), (13, 115, 333, 179), (115, 43, 231, 333), (131, 334, 133, 22), (59, 232, 334, 131), (232, 83, 230, 334), (227, 335, 229, 82), (64, 184, 335, 227), (184, 23, 182, 335), (111, 336, 228, 39), (9, 136, 336, 111), (136, 64, 227, 336), (159, 337, 168, 7), (39, 228, 337, 159), (228, 82, 226, 337), (223, 338, 225, 81), (28, 148, 338, 223), (148, 10, 183, 338), (99, 339, 224, 27), (3, 100, 339, 99), (100, 28, 223, 339), (147, 340, 136, 9), (27, 224, 340, 147), (224, 81, 222, 340), (219, 341, 221, 80), (40, 160, 341, 219), (160, 2, 158, 341), (183, 342, 220, 63), (10, 112, 342, 183), (112, 40, 219, 342), (135, 343, 137, 23), (63, 220, 343, 135), (220, 80, 218, 343), (215, 344, 217, 79), (68, 188, 344, 215), (188, 24, 186, 344), (157, 345, 216, 37), (19, 140, 345, 157), (140, 68, 215, 345), (109, 346, 159, 7), (37, 216, 346, 109), (216, 79, 214, 346), (211, 347, 213, 78), (33, 153, 347, 211), (153, 15, 187, 347), (169, 348, 212, 49), (5, 105, 348, 169), (105, 33, 211, 348), (121, 349, 140, 19), (49, 212, 349, 121), (212, 78, 210, 349), (207, 350, 209, 77), (45, 165, 350, 207), (165, 1, 102, 350), (187, 351, 208, 67), (15, 117, 351, 187), (117, 45, 207, 351), (139, 352, 141, 24), (67, 208, 352, 139), (208, 77, 206, 352), (203, 353, 205, 76), (72, 192, 353, 203), (192, 25, 190, 353), (149, 354, 204, 29), (11, 144, 354, 149), (144, 72, 203, 354), (101, 355, 158, 2), (29, 204, 355, 101), (204, 76, 202, 355), (199, 356, 201, 75), (32, 152, 356, 199), (152, 14, 191, 356), (161, 357, 200, 41), (0, 104, 357, 161), (104, 32, 199, 357), (113, 358, 144, 11), (41, 200, 358, 113), (200, 75, 198, 358), (195, 359, 197, 74), (44, 164, 359, 195), (164, 4, 107, 359), (191, 360, 196, 71), (14, 116, 360, 191), (116, 44, 195, 360), (143, 361, 145, 25), (71, 196, 361, 143), (196, 74, 194, 361), (194, 362, 193, 73), (74, 197, 362, 194), (197, 35, 155, 362), (198, 363, 192, 72), (75, 201, 363, 198), (201, 71, 143, 363), (202, 364, 110, 38), (76, 205, 364, 202), (205, 70, 142, 364), (206, 365, 189, 69), (77, 209, 365, 206), (209, 30, 150, 365), (210, 366, 188, 68), (78, 213, 366, 210), (213, 67, 139, 366), (214, 367, 111, 39), (79, 217, 367, 214), (217, 66, 138, 367), (218, 368, 185, 65), (80, 221, 368, 218), (221, 38, 110, 368), (222, 369, 184, 64), (81, 225, 369, 222), (225, 63, 135, 369), (226, 370, 120, 48), (82, 229, 370, 226), (229, 62, 134, 370), (230, 371, 181, 61), (83, 233, 371, 230), (233, 41, 113, 371), (234, 372, 180, 60), (84, 237, 372, 234), (237, 59, 131, 372), (238, 373, 148, 28), (85, 241, 373, 238), (241, 58, 130, 373), (242, 374, 177, 57), (86, 245, 374, 242), (245, 44, 116, 374), (246, 375, 176, 56), (87, 249, 375, 246), (249, 55, 127, 375), (250, 376, 151, 31), (88, 253, 376, 250), (253, 54, 126, 376), (254, 377, 173, 53), (89, 257, 377, 254), (257, 47, 119, 377), (258, 378, 172, 52), (90, 261, 378, 258), (261, 51, 123, 378), (262, 379, 154, 34), (91, 265, 379, 262), (265, 50, 122, 379), (266, 380, 166, 46), (92, 269, 380, 266), (269, 35, 107, 380), (270, 381, 163, 43), (93, 273, 381, 270), (273, 32, 104, 381), (274, 382, 160, 40), (94, 277, 382, 274), (277, 29, 101, 382), (278, 383, 108, 36), (95, 281, 383, 278), (281, 26, 98, 383), (282, 384, 99, 27), (96, 285, 384, 282), (285, 42, 162, 384), (286, 385, 98, 26), (97, 289, 385, 286), (289, 47, 167, 385), (386, 387, 389, 388), (388, 389, 393, 392), (392, 393, 391, 390), (390, 391, 387, 386), (388, 392, 390, 386), (393, 389, 395, 396), (396, 395, 394, 397), (391, 393, 396, 397), (389, 387, 394, 395), (387, 391, 397, 394), (398, 399, 401, 400), (400, 401, 405, 404), (404, 405, 403, 402), (402, 403, 399, 398), (400, 404, 402, 398), (405, 401, 407, 408), (408, 407, 406, 409), (403, 405, 408, 409), (401, 399, 406, 407), (399, 403, 409, 406), (698, 475, 410, 579), (611, 690, 609, 411), (591, 413, 526, 647), (652, 596, 414, 523), (533, 625, 531, 415), (535, 417, 501, 627), (673, 545, 418, 617), (478, 638, 496, 419), (572, 421, 560, 680), (618, 512, 422, 510), (509, 665, 487, 423), (519, 425, 611, 667), (622, 524, 426, 522), (505, 666, 582, 427), (531, 429, 481, 641), (626, 536, 430, 534), (501, 640, 563, 431), (543, 433, 600, 656), (668, 586, 434, 494), (481, 687, 476, 435), (607, 437, 556, 663), (642, 550, 438, 564), (551, 631, 549, 439), (541, 441, 499, 629), (690, 580, 442, 609), (569, 648, 498, 443), (487, 445, 573, 682), (637, 477, 446, 502), (578, 696, 615, 447), (480, 449, 532, 640), (647, 526, 450, 565), (527, 623, 525, 451), (517, 453, 507, 621), (683, 484, 454, 589), (571, 655, 506, 455), (566, 457, 490, 675), (635, 492, 458, 508), (520, 620, 516, 459), (504, 461, 524, 622), (640, 532, 462, 563), (605, 661, 529, 463), (614, 465, 489, 694), (689, 491, 466, 485), (561, 691, 607, 467), (597, 469, 557, 653), (630, 548, 470, 546), (497, 650, 570, 471), (555, 473, 477, 637), (410, 508, 618, 514), (411, 609, 665, 509), (412, 519, 667, 484), (413, 504, 622, 526), (414, 610, 666, 505), (415, 531, 641, 493), (416, 500, 626, 538), (417, 480, 640, 501), (418, 543, 656, 575), (419, 496, 630, 550), (420, 594, 650, 497), (421, 555, 637, 560), (422, 564, 674, 592), (423, 487, 682, 483), (424, 572, 680, 604), (425, 576, 690, 611), (426, 486, 692, 474), (427, 582, 695, 613), (428, 587, 688, 596), (429, 583, 687, 481), (430, 566, 675, 593), (431, 563, 676, 598), (432, 568, 683, 601), (433, 565, 678, 600), (434, 595, 651, 554), (435, 476, 636, 495), (436, 547, 631, 551), (437, 494, 632, 556), (438, 546, 646, 567), (439, 549, 639, 559), (440, 588, 644, 542), (441, 591, 647, 499), (442, 535, 627, 539), (443, 498, 628, 544), (444, 534, 649, 491), (445, 537, 654, 573), (446, 616, 672, 530), (447, 615, 671, 503), (448, 523, 623, 527), (449, 502, 624, 532), (450, 522, 634, 558), (451, 525, 669, 584), (452, 597, 653, 518), (453, 602, 658, 507), (454, 511, 619, 515), (455, 506, 620, 520), (456, 510, 648, 569), (457, 513, 643, 490), (554, 651, 488, 472), (495, 636, 562, 473), (631, 497, 471, 549), (632, 554, 472, 552), (546, 470, 590, 646), (549, 471, 479, 639), (556, 632, 552, 468), (493, 641, 553, 469), (638, 561, 467, 496), (663, 556, 468, 577), (485, 466, 545, 673), (496, 467, 548, 630), (601, 683, 589, 464), (544, 628, 540, 465), (684, 605, 463, 595), (657, 601, 464, 500), (563, 462, 574, 676), (595, 463, 533, 651), (567, 646, 517, 460), (483, 682, 603, 461), (658, 520, 459, 576), (674, 567, 460, 588), (508, 458, 512, 618), (576, 459, 580, 690), (514, 618, 510, 456), (515, 619, 513, 457), (681, 571, 455, 602), (662, 514, 456, 606), (589, 454, 515, 645), (602, 455, 520, 658), (599, 677, 597, 452), (590, 681, 602, 453), (650, 527, 451, 570), (655, 599, 452, 506), (565, 450, 558, 678), (570, 451, 584, 685), (574, 652, 523, 448), (560, 637, 502, 449), (661, 578, 447, 529), (676, 574, 448, 594), (502, 446, 530, 624), (529, 447, 503, 625), (538, 626, 534, 444), (539, 627, 537, 445), (686, 569, 443, 585), (664, 538, 444, 608), (609, 442, 539, 665), (585, 443, 544, 670), (592, 674, 588, 440), (593, 675, 591, 441), (659, 551, 439, 486), (648, 592, 440, 498), (564, 438, 567, 674), (486, 439, 559, 692), (573, 654, 547, 436), (612, 668, 494, 437), (641, 481, 435, 553), (682, 573, 436, 603), (494, 434, 554, 632), (553, 435, 495, 633), (542, 644, 568, 432), (499, 647, 565, 433), (627, 501, 431, 537), (628, 542, 432, 540), (534, 430, 593, 649), (537, 431, 598, 654), (530, 672, 587, 428), (503, 671, 583, 429), (623, 505, 427, 525), (624, 530, 428, 528), (522, 426, 474, 634), (525, 427, 613, 669), (518, 653, 572, 424), (507, 658, 576, 425), (619, 509, 423, 513), (620, 518, 424, 516), (510, 422, 592, 648), (513, 423, 483, 643), (598, 676, 594, 420), (557, 633, 555, 421), (679, 478, 419, 482), (654, 598, 420, 547), (617, 418, 575, 697), (482, 419, 550, 642), (489, 657, 500, 416), (604, 680, 480, 417), (651, 533, 415, 488), (694, 489, 416, 581), (523, 414, 505, 623), (488, 415, 493, 677), (521, 621, 519, 412), (490, 643, 504, 413), (667, 611, 411, 511), (644, 521, 412, 568), (579, 410, 514, 662), (511, 411, 509, 619), (475, 635, 508, 410), (568, 412, 484, 683), (675, 490, 413, 591), (596, 688, 610, 414), (581, 416, 538, 664), (660, 604, 417, 535), (545, 629, 543, 418), (547, 420, 497, 631), (653, 557, 421, 572), (512, 642, 564, 422), (516, 424, 604, 660), (621, 507, 425, 519), (524, 659, 486, 426), (528, 428, 596, 652), (625, 503, 429, 531), (536, 645, 566, 430), (540, 432, 601, 657), (629, 499, 433, 543), (586, 684, 595, 434), (603, 436, 551, 659), (691, 612, 437, 607), (550, 630, 546, 438), (498, 440, 542, 628), (649, 593, 441, 541), (580, 660, 535, 442), (608, 444, 491, 689), (665, 539, 445, 487), (477, 693, 616, 446), (594, 448, 527, 650), (680, 560, 449, 480), (526, 622, 522, 450), (506, 452, 518, 620), (646, 590, 453, 517), (484, 667, 511, 454), (606, 456, 569, 686), (645, 515, 457, 566), (492, 679, 482, 458), (588, 460, 521, 644), (643, 483, 461, 504), (532, 624, 528, 462), (500, 464, 536, 626), (670, 544, 465, 614), (491, 649, 541, 466), (577, 468, 571, 681), (677, 493, 469, 597), (548, 663, 577, 470), (552, 472, 599, 655), (633, 495, 473, 555), (458, 482, 642, 512), (459, 516, 660, 580), (460, 517, 621, 521), (461, 603, 659, 524), (462, 528, 652, 574), (463, 529, 625, 533), (464, 589, 645, 536), (465, 540, 657, 489), (466, 541, 629, 545), (467, 607, 663, 548), (468, 552, 655, 571), (469, 553, 633, 557), (470, 577, 681, 590), (471, 570, 685, 479), (472, 488, 677, 599), (473, 562, 693, 477), (987, 765, 981, 982), (711, 980, 715, 712), (745, 794, 854, 978), (776, 859, 977, 738), (844, 976, 848, 845), (842, 837, 888, 974), (985, 699, 973, 827), (906, 972, 891, 802), (779, 724, 803, 970), (872, 877, 969, 874), (883, 968, 902, 986), (865, 876, 711, 966), (855, 860, 964, 857), (965, 963, 759, 760), (848, 817, 956, 961), (839, 843, 960, 841), (888, 959, 797, 798), (831, 774, 731, 957), (752, 894, 955, 751), (956, 954, 905, 879), (718, 770, 811, 952), (796, 795, 951, 821), (819, 950, 823, 820), (833, 828, 949, 947), (712, 715, 946, 763), (785, 945, 890, 786), (902, 726, 777, 942), (804, 887, 941, 907), (767, 940, 703, 704), (904, 798, 846, 938), (794, 793, 937, 854), (852, 936, 856, 853), (867, 862, 935, 933), (730, 747, 932, 899), (781, 931, 884, 782), (791, 742, 897, 929), (983, 882, 928, 893), (863, 927, 868, 864), (885, 855, 857, 924), (798, 797, 923, 846), (721, 922, 850, 768), (705, 706, 921, 919), (717, 901, 918, 944), (801, 917, 718, 710), (737, 780, 809, 915), (822, 826, 913, 824), (914, 912, 783, 784), (813, 804, 907, 910), (981, 871, 872, 882), (980, 883, 986, 715), (979, 899, 876, 865), (978, 854, 855, 885), (977, 965, 760, 713), (976, 895, 817, 848), (975, 838, 839, 886), (974, 888, 798, 904), (973, 773, 774, 831), (972, 821, 822, 891), (971, 914, 784, 740), (970, 803, 804, 813), (969, 743, 744, 795), (968, 926, 726, 902), (967, 723, 724, 779), (966, 711, 712, 771), (964, 909, 880, 900), (963, 707, 708, 759), (962, 738, 714, 749), (961, 956, 879, 757), (960, 741, 742, 791), (959, 735, 736, 797), (958, 729, 730, 787), (957, 731, 732, 793), (955, 814, 815, 739), (954, 896, 800, 905), (953, 819, 820, 825), (952, 811, 812, 894), (951, 789, 790, 826), (950, 805, 806, 823), (948, 832, 788, 748), (947, 949, 794, 745), (946, 836, 837, 842), (945, 829, 830, 890), (943, 944, 834, 843), (942, 777, 778, 840), (941, 849, 750, 701), (940, 889, 758, 703), (939, 852, 853, 859), (938, 846, 847, 887), (937, 807, 808, 860), (936, 755, 756, 856), (934, 866, 780, 737), (933, 935, 772, 727), (932, 869, 870, 875), (931, 863, 864, 884), (930, 785, 786, 877), (929, 897, 984, 873), (814, 911, 898, 815), (896, 910, 799, 800), (820, 823, 912, 914), (812, 818, 911, 814), (826, 790, 746, 913), (823, 806, 908, 912), (811, 916, 818, 812), (895, 915, 816, 817), (802, 891, 917, 801), (770, 769, 916, 811), (901, 985, 827, 918), (891, 822, 824, 917), (729, 920, 747, 730), (829, 919, 835, 830), (722, 739, 922, 721), (881, 886, 920, 729), (797, 736, 775, 923), (739, 815, 844, 922), (789, 925, 867, 790), (926, 924, 725, 726), (772, 771, 927, 863), (744, 748, 925, 789), (882, 872, 874, 928), (771, 712, 763, 927), (871, 930, 877, 872), (869, 929, 873, 870), (728, 727, 931, 781), (766, 719, 930, 871), (747, 792, 869, 932), (727, 772, 863, 931), (733, 934, 737, 734), (746, 933, 727, 728), (784, 783, 936, 852), (782, 884, 934, 733), (793, 732, 807, 937), (783, 878, 755, 936), (775, 939, 859, 776), (803, 938, 887, 804), (768, 850, 940, 767), (736, 740, 939, 775), (887, 847, 849, 941), (850, 845, 889, 940), (838, 943, 843, 839), (836, 942, 840, 837), (720, 753, 945, 785), (762, 716, 943, 838), (715, 986, 836, 946), (753, 754, 829, 945), (743, 948, 748, 744), (741, 947, 745, 742), (858, 900, 950, 819), (786, 890, 948, 743), (795, 744, 789, 951), (900, 880, 805, 950), (777, 953, 825, 778), (709, 952, 894, 752), (817, 816, 954, 956), (726, 725, 953, 777), (894, 812, 814, 955), (816, 810, 896, 954), (832, 958, 787, 788), (949, 957, 793, 794), (837, 840, 959, 888), (830, 835, 958, 832), (843, 834, 741, 960), (840, 778, 735, 959), (849, 962, 749, 750), (889, 961, 757, 758), (853, 856, 963, 965), (847, 851, 962, 849), (860, 808, 909, 964), (856, 756, 707, 963), (866, 967, 779, 780), (935, 966, 771, 772), (870, 873, 968, 883), (864, 868, 967, 866), (877, 786, 743, 969), (873, 984, 926, 968), (735, 971, 740, 736), (809, 970, 813, 810), (892, 903, 972, 906), (778, 825, 971, 735), (699, 700, 773, 973), (903, 796, 821, 972), (921, 975, 886, 881), (723, 974, 904, 724), (815, 898, 976, 844), (706, 761, 975, 921), (859, 853, 965, 977), (898, 734, 895, 976), (861, 979, 865, 862), (897, 978, 885, 984), (876, 875, 980, 711), (788, 787, 979, 861), (765, 766, 871, 981), (875, 870, 883, 980), (982, 981, 882, 983), (787, 730, 899, 979), (742, 745, 978, 897), (738, 977, 713, 714), (761, 762, 838, 975), (764, 842, 974, 723), (827, 973, 831, 828), (825, 820, 914, 971), (780, 779, 970, 809), (874, 969, 795, 796), (868, 764, 723, 967), (862, 865, 966, 935), (857, 964, 900, 858), (851, 776, 738, 962), (845, 848, 961, 889), (841, 960, 791, 792), (835, 881, 729, 958), (828, 831, 957, 949), (751, 955, 739, 722), (725, 858, 819, 953), (710, 718, 952, 709), (821, 951, 826, 822), (890, 830, 832, 948), (834, 833, 947, 741), (763, 946, 842, 764), (716, 717, 944, 943), (986, 902, 942, 836), (907, 941, 701, 702), (740, 784, 852, 939), (724, 904, 938, 803), (854, 937, 860, 855), (884, 864, 866, 934), (790, 867, 933, 746), (899, 932, 875, 876), (719, 720, 785, 930), (792, 791, 929, 869), (893, 928, 903, 892), (748, 788, 861, 925), (984, 885, 924, 926), (846, 923, 851, 847), (886, 839, 841, 920), (754, 705, 919, 829), (944, 918, 833, 834), (769, 728, 781, 916), (734, 737, 915, 895), (824, 913, 769, 770), (818, 782, 733, 911), (810, 813, 910, 896), (928, 874, 796, 903), (927, 763, 764, 868), (925, 861, 862, 867), (924, 857, 858, 725), (923, 775, 776, 851), (922, 844, 845, 850), (920, 841, 792, 747), (919, 921, 881, 835), (918, 827, 828, 833), (917, 824, 770, 718), (916, 781, 782, 818), (915, 809, 810, 816), (913, 746, 728, 769), (912, 908, 878, 783), (911, 733, 734, 898), (910, 907, 702, 799), (474, 692, 880, 909), (691, 561, 801, 710), (678, 558, 807, 732), (692, 559, 805, 880), (689, 485, 901, 717), (617, 697, 700, 699), (684, 586, 751, 722), (686, 585, 753, 720), (492, 635, 983, 893), (685, 584, 755, 878), (616, 693, 702, 701), (698, 579, 765, 987), (635, 475, 982, 983), (636, 476, 905, 800), (615, 696, 704, 703), (638, 478, 906, 802), (562, 636, 800, 799), (695, 582, 759, 708), (614, 694, 706, 705), (688, 587, 749, 714), (672, 616, 701, 750), (561, 638, 802, 801), (587, 672, 750, 749), (613, 695, 708, 707), (694, 581, 761, 706), (668, 612, 709, 752), (639, 479, 908, 806), (586, 668, 752, 751), (612, 691, 710, 709), (687, 583, 757, 879), (670, 614, 705, 754), (634, 474, 909, 808), (559, 639, 806, 805), (585, 670, 754, 753), (696, 578, 767, 704), (669, 613, 707, 756), (558, 634, 808, 807), (584, 669, 756, 755), (610, 688, 714, 713), (671, 615, 703, 758), (583, 671, 758, 757), (485, 673, 985, 901), (673, 617, 699, 985), (666, 610, 713, 760), (582, 666, 760, 759), (608, 689, 717, 716), (664, 608, 716, 762), (581, 664, 762, 761), (606, 686, 720, 719), (697, 575, 773, 700), (662, 606, 719, 766), (579, 662, 766, 765), (605, 684, 722, 721), (661, 605, 721, 768), (578, 661, 768, 767), (479, 685, 878, 908), (478, 679, 892, 906), (656, 600, 731, 774), (679, 492, 893, 892), (575, 656, 774, 773), (476, 687, 879, 905), (600, 678, 732, 731), (475, 698, 987, 982), (693, 562, 799, 702)])
me_cylinder.use_remesh_preserve_volume = False
me_cylinder.use_remesh_preserve_attributes = False
me_cylinder.use_mirror_vertex_groups = False
me_cylinder.update()

# ---- objects
ob_cylinder = bpy.data.objects.new('Cylinder', me_cylinder)

# ---- transforms, parenting, visibility, modifiers, constraints
ob_cylinder.location = (0.0, 0.0, 0.0)
ob_cylinder.lineart.crease_threshold = 0.0

# ---- collection membership
col_collection_1.objects.link(ob_cylinder)

# ---- scene / render settings (as saved in the file)
scene.frame_start = 1; scene.frame_end = 250; scene.frame_set(1)
scene.render.engine = 'BLENDER_EEVEE_NEXT'
scene.render.resolution_percentage = 50
scene.render.dither_intensity = 0.0
scene.cycles.use_denoising = False
scene.cycles.samples = 128
scene.cycles.sampling_pattern = 'TABULATED_SOBOL'
scene.cycles.light_sampling_threshold = 0.0
scene.cycles.use_adaptive_sampling = False
scene.cycles.use_light_tree = False
scene.cycles.blur_glossy = 0.0
scene.cycles.sample_clamp_indirect = 0.0
scene.view_settings.view_transform = 'Standard'
bpy.context.view_layer.update()

# ---- added for rendering (the .blend has no active camera and no usable light): camera, sun
cam_auto = bpy.data.cameras.new('AutoCamera')
cam_auto.lens = 50.0
cam_auto.sensor_width = 36.0
cam_auto.clip_end = 1000.0
ob_auto_camera = bpy.data.objects.new('AutoCamera', cam_auto)
scene.collection.objects.link(ob_auto_camera)
ob_auto_camera.location = (17.8119, -21.8008, 15.1793)
ob_auto_camera.rotation_euler = (1.09748, -7.21219e-08, 0.694738)
scene.camera = ob_auto_camera
light_auto_sun = bpy.data.lights.new('AutoSun', 'SUN')
light_auto_sun.energy = 3.0
light_auto_sun.angle = 0.0523599
ob_auto_sun = bpy.data.objects.new('AutoSun', light_auto_sun)
scene.collection.objects.link(ob_auto_sun)
ob_auto_sun.rotation_euler = (0.872665, 0.174533, 0.523599)
bpy.context.view_layer.update()
